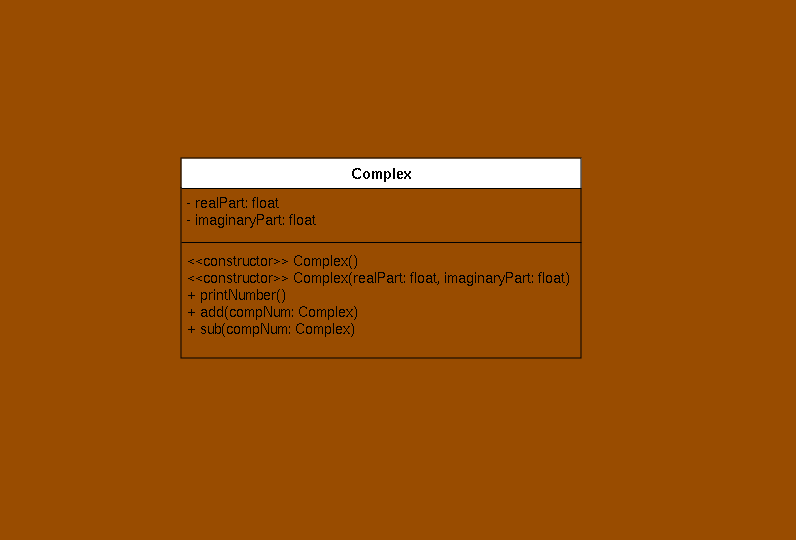

The diagram above was exported from draw.io. Its source (the exported page's mxGraphModel, read from the mxfile embedded in the PNG):
<mxGraphModel dx="1052" dy="685" grid="1" gridSize="10" guides="1" tooltips="1" connect="1" arrows="1" fold="1" page="1" pageScale="1" pageWidth="827" pageHeight="1169" background="#994C00" math="0" shadow="0">
  <root>
    <mxCell id="WIyWlLk6GJQsqaUBKTNV-0" />
    <mxCell id="WIyWlLk6GJQsqaUBKTNV-1" parent="WIyWlLk6GJQsqaUBKTNV-0" />
    <mxCell id="zkfFHV4jXpPFQw0GAbJ--0" value="Complex" style="swimlane;fontStyle=1;align=center;verticalAlign=top;childLayout=stackLayout;horizontal=1;startSize=30;horizontalStack=0;resizeParent=1;resizeLast=0;collapsible=1;marginBottom=0;rounded=0;shadow=0;strokeWidth=1;fontSize=15;gradientColor=none;swimlaneFillColor=#994C00;" parent="WIyWlLk6GJQsqaUBKTNV-1" vertex="1">
      <mxGeometry x="201" y="168" width="400" height="200" as="geometry">
        <mxRectangle x="230" y="140" width="160" height="26" as="alternateBounds" />
      </mxGeometry>
    </mxCell>
    <mxCell id="zkfFHV4jXpPFQw0GAbJ--1" value="- realPart: float&#10;- imaginaryPart: float&#10;" style="text;align=left;verticalAlign=top;spacingLeft=4;spacingRight=4;overflow=hidden;rotatable=0;points=[[0,0.5],[1,0.5]];portConstraint=eastwest;fontSize=14;" parent="zkfFHV4jXpPFQw0GAbJ--0" vertex="1">
      <mxGeometry y="30" width="400" height="50" as="geometry" />
    </mxCell>
    <mxCell id="zkfFHV4jXpPFQw0GAbJ--4" value="" style="line;html=1;strokeWidth=1;align=left;verticalAlign=middle;spacingTop=-1;spacingLeft=3;spacingRight=3;rotatable=0;labelPosition=right;points=[];portConstraint=eastwest;" parent="zkfFHV4jXpPFQw0GAbJ--0" vertex="1">
      <mxGeometry y="80" width="400" height="8" as="geometry" />
    </mxCell>
    <mxCell id="zkfFHV4jXpPFQw0GAbJ--5" value="&lt;&lt;constructor&gt;&gt; Complex()&#10;&lt;&lt;constructor&gt;&gt; Complex(realPart: float, imaginaryPart: float)&#10;+ printNumber()&#10;+ add(compNum: Complex)&#10;+ sub(compNum: Complex)&#10;" style="text;align=left;verticalAlign=top;spacingLeft=4;spacingRight=4;overflow=hidden;rotatable=0;points=[[0,0.5],[1,0.5]];portConstraint=eastwest;fontSize=14;" parent="zkfFHV4jXpPFQw0GAbJ--0" vertex="1">
      <mxGeometry y="88" width="400" height="112" as="geometry" />
    </mxCell>
    <mxCell id="7vIyD0a-nJEAnubDCwqe-0" value="&amp;nbsp;" style="text;html=1;align=center;verticalAlign=middle;resizable=0;points=[];autosize=1;strokeColor=none;fillColor=none;" parent="WIyWlLk6GJQsqaUBKTNV-1" vertex="1">
      <mxGeometry x="386" y="10" width="30" height="30" as="geometry" />
    </mxCell>
    <mxCell id="7vIyD0a-nJEAnubDCwqe-3" value="&amp;nbsp;" style="text;html=1;align=center;verticalAlign=middle;resizable=0;points=[];autosize=1;strokeColor=none;fillColor=none;" parent="WIyWlLk6GJQsqaUBKTNV-1" vertex="1">
      <mxGeometry x="399" y="520" width="30" height="30" as="geometry" />
    </mxCell>
    <mxCell id="S8MH1Mv8d5e-XZaEACOy-3" value="&amp;nbsp;" style="text;html=1;align=center;verticalAlign=middle;resizable=0;points=[];autosize=1;strokeColor=none;fillColor=none;" vertex="1" parent="WIyWlLk6GJQsqaUBKTNV-1">
      <mxGeometry x="786" y="240" width="30" height="30" as="geometry" />
    </mxCell>
    <mxCell id="S8MH1Mv8d5e-XZaEACOy-5" value="&amp;nbsp;" style="text;html=1;align=center;verticalAlign=middle;resizable=0;points=[];autosize=1;strokeColor=none;fillColor=none;" vertex="1" parent="WIyWlLk6GJQsqaUBKTNV-1">
      <mxGeometry x="20" y="210" width="30" height="30" as="geometry" />
    </mxCell>
  </root>
</mxGraphModel>